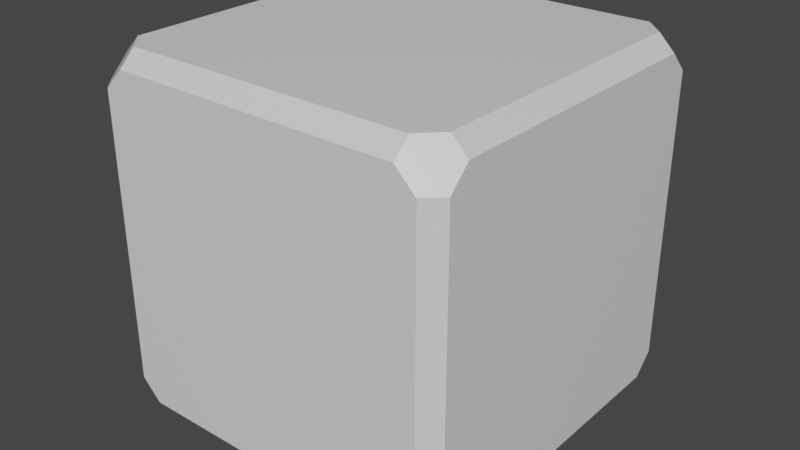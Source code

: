 # Source: dice.blend  (saved by Blender 2.93.20; exported with 4.5.12 LTS)
import bpy
from mathutils import Matrix  # noqa: F401  (used for matrix-valued properties, if any)

bpy.ops.wm.read_factory_settings(use_empty=True)
scene = bpy.context.scene
scene.name = 'Scene'

# ---- collections
col_collection = bpy.data.collections.new('Collection'); scene.collection.children.link(col_collection)

# ---- materials (node trees are filled in below, after node groups)
mat_material_002 = bpy.data.materials.new('Material.002')

# ---- material node trees
mat_material_002.use_nodes = True; mat_material_002.node_tree.nodes.clear()
_N = mat_material_002.node_tree.nodes; _L = mat_material_002.node_tree.links
n0 = _N.new('ShaderNodeBsdfPrincipled'); n0.name = 'Principled BSDF'; n0.location = (10, 300)
n0.distribution = 'GGX'
n0.subsurface_method = 'BURLEY'
n0.inputs[2].default_value = 0.2794
n0.inputs[3].default_value = 1.45
n0.inputs[27].default_value = (0.0, 0.0, 0.0, 1.0)
n0.inputs[28].default_value = 1.0
n1 = _N.new('ShaderNodeOutputMaterial'); n1.name = 'Material Output'; n1.location = (300, 300)
_L.new(n0.outputs[0], n1.inputs[0])
n1.is_active_output = True

# ---- world
world_world = bpy.data.worlds.new('World'); scene.world = world_world
world_world.use_nodes = True; world_world.node_tree.nodes.clear()
_N = world_world.node_tree.nodes; _L = world_world.node_tree.links
n0 = _N.new('ShaderNodeOutputWorld'); n0.name = 'World Output'; n0.location = (300, 300)
n1 = _N.new('ShaderNodeBackground'); n1.name = 'Background'; n1.location = (10, 300)
n1.inputs[0].default_value = (0.05088, 0.05088, 0.05088, 1.0)
_L.new(n1.outputs[0], n0.inputs[0])
n0.is_active_output = True
world_world.color = (0.05088, 0.05088, 0.05088)
world_world.use_sun_shadow = False
world_world.sun_shadow_jitter_overblur = 0.0

# ---- meshes
me_cube_002 = bpy.data.meshes.new('Cube.002')
me_cube_002.from_pydata([(-0.8011, -0.912, -1.0), (-0.8011, -1.0, -0.912), (-0.912, -1.0, -0.8011), (-1.0, -0.912, -0.8011), (-1.0, -0.8011, -0.912), (-0.912, -0.8011, -1.0), (-0.8011, -1.0, 0.912), (-0.8011, -0.912, 1.0), (-0.912, -0.8011, 1.0), (-1.0, -0.8011, 0.912), (-1.0, -0.912, 0.8011), (-0.912, -1.0, 0.8011), (-0.912, 0.8011, -1.0), (-1.0, 0.8011, -0.912), (-1.0, 0.912, -0.8011), (-0.912, 1.0, -0.8011), (-0.8011, 1.0, -0.912), (-0.8011, 0.912, -1.0), (-0.8011, 0.912, 1.0), (-0.8011, 1.0, 0.912), (-0.912, 1.0, 0.8011), (-1.0, 0.912, 0.8011), (-1.0, 0.8011, 0.912), (-0.912, 0.8011, 1.0), (0.912, -0.8011, -1.0), (1.0, -0.8011, -0.912), (1.0, -0.912, -0.8011), (0.912, -1.0, -0.8011), (0.8011, -1.0, -0.912), (0.8011, -0.912, -1.0), (0.8011, -0.912, 1.0), (0.8011, -1.0, 0.912), (0.912, -1.0, 0.8011), (1.0, -0.912, 0.8011), (1.0, -0.8011, 0.912), (0.912, -0.8011, 1.0), (0.8011, 0.912, -1.0), (0.8011, 1.0, -0.912), (0.912, 1.0, -0.8011), (1.0, 0.912, -0.8011), (1.0, 0.8011, -0.912), (0.912, 0.8011, -1.0), (0.912, 0.8011, 1.0), (1.0, 0.8011, 0.912), (1.0, 0.912, 0.8011), (0.912, 1.0, 0.8011), (0.8011, 1.0, 0.912), (0.8011, 0.912, 1.0)], [], [(30, 31, 32, 33, 34, 35), (12, 13, 14, 15, 16, 17), (6, 7, 8, 9, 10, 11), (18, 19, 20, 21, 22, 23), (24, 25, 26, 27, 28, 29), (36, 37, 38, 39, 40, 41), (42, 43, 44, 45, 46, 47), (0, 1, 2, 3, 4, 5), (4, 13, 12, 5), (16, 37, 36, 17), (40, 25, 24, 41), (28, 1, 0, 29), (2, 11, 10, 3), (8, 23, 22, 9), (20, 15, 14, 21), (26, 33, 32, 27), (30, 7, 6, 31), (34, 43, 42, 35), (46, 19, 18, 47), (44, 39, 38, 45)])
_uv = me_cube_002.uv_layers.new(name='UVMap')
_uv.uv.foreach_set('vector', [0.7376, 0.2654, 0.7165, 0.2776, 0.6898, 0.2622, 0.6898, 0.2378, 0.7165, 0.2224, 0.7376, 0.2346, 0.1762, 0.7622, 0.1762, 0.7378, 0.2029, 0.7224, 0.224, 0.7346, 0.224, 0.7654, 0.2029, 0.7776, 0.4507, 0.5, 0.4629, 0.5173, 0.4475, 0.539, 0.4231, 0.539, 0.4077, 0.5173, 0.4199, 0.5, 0.4629, 0.8753, 0.4507, 0.8926, 0.4199, 0.8926, 0.4077, 0.8753, 0.4231, 0.8536, 0.4475, 0.8536, 0.3678, 0.8536, 0.3923, 0.8536, 0.4077, 0.8753, 0.3954, 0.8926, 0.3647, 0.8926, 0.3524, 0.8753, 0.3524, 0.5173, 0.3647, 0.5, 0.3954, 0.5, 0.4077, 0.5173, 0.3923, 0.539, 0.3678, 0.539, 0.0, 0.7622, 0.0, 0.7378, 0.02667, 0.7224, 0.04782, 0.7346, 0.04782, 0.7654, 0.02667, 0.7776, 0.2835, 0.2224, 0.3046, 0.2346, 0.3046, 0.2654, 0.2835, 0.2776, 0.2568, 0.2622, 0.2568, 0.2378, 0.2568, 0.2622, 0.0, 0.2622, 0.0, 0.2378, 0.2568, 0.2378, 0.224, 0.7654, 0.3524, 0.9878, 0.3313, 1.0, 0.2029, 0.7776, 0.3923, 0.539, 0.3923, 0.8536, 0.3678, 0.8536, 0.3678, 0.539, 0.433, 0.01221, 0.3046, 0.2346, 0.2835, 0.2224, 0.4119, 0.0, 0.3046, 0.2654, 0.433, 0.4878, 0.4119, 0.5, 0.2835, 0.2776, 0.4475, 0.539, 0.4475, 0.8536, 0.4231, 0.8536, 0.4231, 0.539, 0.3524, 0.5122, 0.224, 0.7346, 0.2029, 0.7224, 0.3313, 0.5, 0.433, 0.2378, 0.6898, 0.2378, 0.6898, 0.2622, 0.433, 0.2622, 0.7376, 0.2654, 0.866, 0.4878, 0.8449, 0.5, 0.7165, 0.2776, 0.7165, 0.2224, 0.8449, 0.0, 0.866, 0.01221, 0.7376, 0.2346, 0.04782, 0.7654, 0.1762, 0.9878, 0.1551, 1.0, 0.02667, 0.7776, 0.02667, 0.7224, 0.1551, 0.5, 0.1762, 0.5122, 0.04782, 0.7346])
me_cube_002.materials.append(mat_material_002)
me_cube_002.use_remesh_fix_poles = True
me_cube_002.use_remesh_preserve_attributes = False
me_cube_002.update()
me_cube_001 = bpy.data.meshes.new('Cube.001')
me_cube_001.from_pydata([(1.0, -0.8011, -0.912), (1.0, -0.912, -0.8011), (1.0, -0.912, 0.8011), (1.0, -0.8011, 0.912), (1.0, 0.912, -0.8011), (1.0, 0.8011, -0.912), (1.0, 0.8011, 0.912), (1.0, 0.912, 0.8011)], [], [(5, 4, 7, 6, 3, 2, 1, 0)])
_uv = me_cube_001.uv_layers.new(name='UVMap')
_uv.uv.foreach_set('vector', [0.9999, 0.9391, 0.9391, 0.9999, 0.0609, 0.9999, 9.998e-05, 0.9391, 0.0001, 0.0609, 0.0609, 0.0001003, 0.9391, 9.998e-05, 0.9999, 0.0609])
me_cube_001.materials.append(mat_material_002)
me_cube_001.use_remesh_fix_poles = True
me_cube_001.use_remesh_preserve_attributes = False
me_cube_001.update()
me_cube_003 = bpy.data.meshes.new('Cube.003')
me_cube_003.from_pydata([(-0.912, 1.0, -0.8011), (-0.8011, 1.0, -0.912), (-0.8011, 1.0, 0.912), (-0.912, 1.0, 0.8011), (0.8011, 1.0, -0.912), (0.912, 1.0, -0.8011), (0.912, 1.0, 0.8011), (0.8011, 1.0, 0.912)], [], [(1, 0, 3, 2, 7, 6, 5, 4)])
_uv = me_cube_003.uv_layers.new(name='UVMap')
_uv.uv.foreach_set('vector', [0.0609, 0.9999, 0.0001, 0.9391, 9.998e-05, 0.0609, 0.0609, 9.998e-05, 0.9391, 0.0001003, 0.9999, 0.0609, 0.9999, 0.9391, 0.9391, 0.9999])
me_cube_003.materials.append(mat_material_002)
me_cube_003.use_remesh_fix_poles = True
me_cube_003.use_remesh_preserve_attributes = False
me_cube_003.update()
me_cube_004 = bpy.data.meshes.new('Cube.004')
me_cube_004.from_pydata([(-0.8011, -0.912, 1.0), (-0.912, -0.8011, 1.0), (-0.8011, 0.912, 1.0), (-0.912, 0.8011, 1.0), (0.8011, -0.912, 1.0), (0.912, -0.8011, 1.0), (0.912, 0.8011, 1.0), (0.8011, 0.912, 1.0)], [], [(6, 7, 2, 3, 1, 0, 4, 5)])
_uv = me_cube_004.uv_layers.new(name='UVMap')
_uv.uv.foreach_set('vector', [0.0609, 0.9999, 9.998e-05, 0.9391, 9.998e-05, 0.0609, 0.0609, 9.998e-05, 0.9391, 0.0001003, 0.9999, 0.0609, 0.9999, 0.9391, 0.9391, 0.9999])
me_cube_004.materials.append(mat_material_002)
me_cube_004.use_remesh_fix_poles = True
me_cube_004.use_remesh_preserve_attributes = False
me_cube_004.update()
me_cube_005 = bpy.data.meshes.new('Cube.005')
me_cube_005.from_pydata([(-1.0, -0.912, -0.8011), (-1.0, -0.8011, -0.912), (-1.0, -0.8011, 0.912), (-1.0, -0.912, 0.8011), (-1.0, 0.8011, -0.912), (-1.0, 0.912, -0.8011), (-1.0, 0.912, 0.8011), (-1.0, 0.8011, 0.912)], [], [(1, 0, 3, 2, 7, 6, 5, 4)])
_uv = me_cube_005.uv_layers.new(name='UVMap')
_uv.uv.foreach_set('vector', [0.0609, 0.9999, 0.0001, 0.9391, 9.998e-05, 0.0609, 0.0609, 9.998e-05, 0.9391, 0.0001003, 0.9999, 0.0609, 0.9999, 0.9391, 0.9391, 0.9999])
me_cube_005.materials.append(mat_material_002)
me_cube_005.use_remesh_fix_poles = True
me_cube_005.use_remesh_preserve_attributes = False
me_cube_005.update()
me_cube_006 = bpy.data.meshes.new('Cube.006')
me_cube_006.from_pydata([(-0.8011, -1.0, -0.912), (-0.912, -1.0, -0.8011), (-0.8011, -1.0, 0.912), (-0.912, -1.0, 0.8011), (0.912, -1.0, -0.8011), (0.8011, -1.0, -0.912), (0.8011, -1.0, 0.912), (0.912, -1.0, 0.8011)], [], [(5, 4, 7, 6, 2, 3, 1, 0)])
_uv = me_cube_006.uv_layers.new(name='UVMap')
_uv.uv.foreach_set('vector', [0.9999, 0.9391, 0.9391, 0.9999, 0.0609, 0.9999, 9.998e-05, 0.9391, 0.0001, 0.0609, 0.0609, 0.0001003, 0.9391, 9.998e-05, 0.9999, 0.0609])
me_cube_006.materials.append(mat_material_002)
me_cube_006.use_remesh_fix_poles = True
me_cube_006.use_remesh_preserve_attributes = False
me_cube_006.update()
me_cube_007 = bpy.data.meshes.new('Cube.007')
me_cube_007.from_pydata([(-0.8011, -0.912, -1.0), (-0.912, -0.8011, -1.0), (-0.912, 0.8011, -1.0), (-0.8011, 0.912, -1.0), (0.912, -0.8011, -1.0), (0.8011, -0.912, -1.0), (0.8011, 0.912, -1.0), (0.912, 0.8011, -1.0)], [], [(2, 3, 6, 7, 4, 5, 0, 1)])
_uv = me_cube_007.uv_layers.new(name='UVMap')
_uv.uv.foreach_set('vector', [9.998e-05, 0.0609, 0.0609, 0.0001003, 0.9391, 9.998e-05, 0.9999, 0.0609, 0.9999, 0.9391, 0.9391, 0.9999, 0.0609, 0.9999, 9.998e-05, 0.9391])
me_cube_007.materials.append(mat_material_002)
me_cube_007.use_remesh_fix_poles = True
me_cube_007.use_remesh_preserve_attributes = False
me_cube_007.update()

# ---- objects
ob_dice = bpy.data.objects.new('dice', me_cube_002)
ob_3 = bpy.data.objects.new('3', me_cube_001)
ob_2 = bpy.data.objects.new('2', me_cube_003)
ob_1 = bpy.data.objects.new('1', me_cube_004)
ob_4 = bpy.data.objects.new('4', me_cube_005)
ob_5 = bpy.data.objects.new('5', me_cube_006)
ob_6 = bpy.data.objects.new('6', me_cube_007)

# ---- transforms, parenting, visibility, modifiers, constraints
ob_dice.location = (0.0, 0.0, 0.0)
ob_3.location = (0.0, 0.0, 0.0)
ob_2.location = (0.0, 0.0, 0.0)
ob_1.location = (0.0, 0.0, 0.0)
ob_4.location = (0.0, 0.0, 0.0)
ob_5.location = (0.0, 0.0, 0.0)
ob_6.location = (0.0, 0.0, 0.0)

# ---- collection membership
col_collection.objects.link(ob_dice)
col_collection.objects.link(ob_3)
col_collection.objects.link(ob_2)
col_collection.objects.link(ob_1)
col_collection.objects.link(ob_4)
col_collection.objects.link(ob_5)
col_collection.objects.link(ob_6)

# ---- scene / render settings (as saved in the file)
scene.frame_start = 1; scene.frame_end = 120; scene.frame_set(0)
scene.render.engine = 'BLENDER_WORKBENCH'
scene.render.image_settings.file_format = 'FFMPEG'
scene.render.image_settings.color_mode = 'RGB'
scene.render.resolution_x = 1280
scene.render.resolution_y = 720
scene.cycles.samples = 64
scene.cycles.sampling_pattern = 'TABULATED_SOBOL'
scene.cycles.use_adaptive_sampling = False
scene.cycles.use_light_tree = False
scene.view_settings.view_transform = 'Filmic'
bpy.context.view_layer.update()

# ---- added for rendering (the .blend has no active camera and no usable light): camera, sun
cam_auto = bpy.data.cameras.new('AutoCamera')
cam_auto.lens = 50.0
cam_auto.sensor_width = 36.0
cam_auto.clip_end = 1000.0
ob_auto_camera = bpy.data.objects.new('AutoCamera', cam_auto)
scene.collection.objects.link(ob_auto_camera)
ob_auto_camera.location = (3.20507, -3.84609, 2.56406)
ob_auto_camera.rotation_euler = (1.09748, -7.21219e-08, 0.694738)
scene.camera = ob_auto_camera
light_auto_sun = bpy.data.lights.new('AutoSun', 'SUN')
light_auto_sun.energy = 3.0
light_auto_sun.angle = 0.0523599
ob_auto_sun = bpy.data.objects.new('AutoSun', light_auto_sun)
scene.collection.objects.link(ob_auto_sun)
ob_auto_sun.rotation_euler = (0.872665, 0.174533, 0.523599)
bpy.context.view_layer.update()
